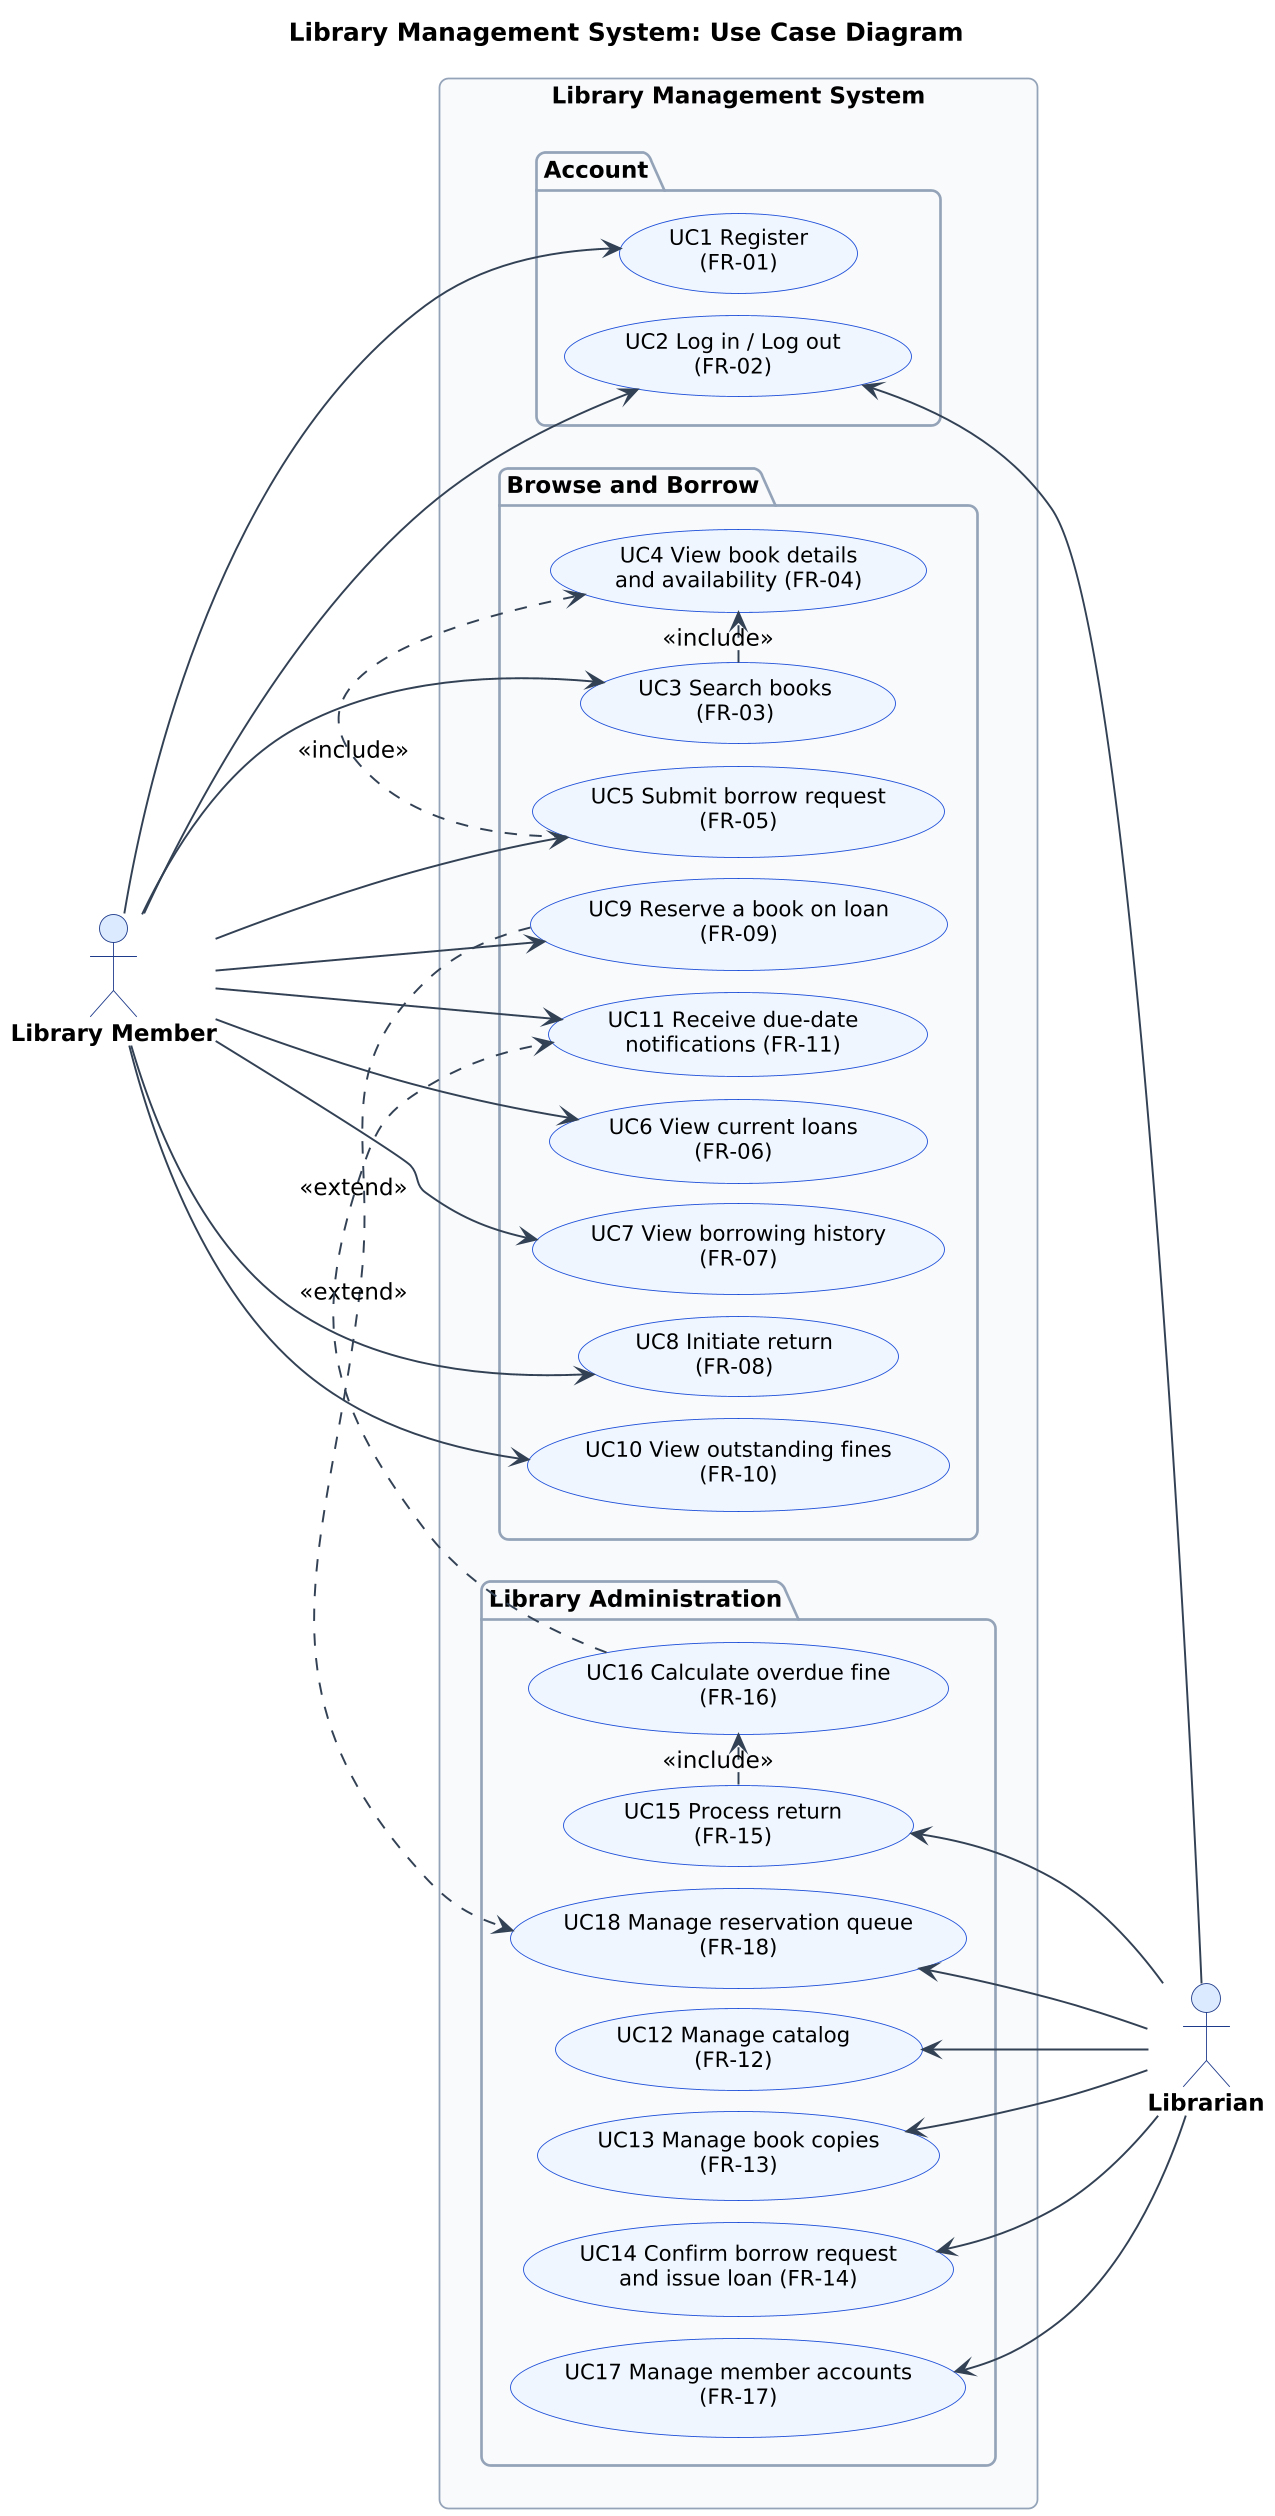

The diagram above was rendered by PlantUML. Its source (embedded in the PNG):
@startuml
!include _style.iuml
title Library Management System: Use Case Diagram
left to right direction
skinparam nodesep 12
skinparam ranksep 90

actor "Library Member" as M
actor "Librarian" as L

rectangle "Library Management System" {
  package "Account" {
    usecase "UC1 Register\n(FR-01)" as UC1
    usecase "UC2 Log in / Log out\n(FR-02)" as UC2
  }
  package "Browse and Borrow" {
    usecase "UC3 Search books\n(FR-03)" as UC3
    usecase "UC4 View book details\nand availability (FR-04)" as UC4
    usecase "UC5 Submit borrow request\n(FR-05)" as UC5
    usecase "UC6 View current loans\n(FR-06)" as UC6
    usecase "UC7 View borrowing history\n(FR-07)" as UC7
    usecase "UC8 Initiate return\n(FR-08)" as UC8
    usecase "UC9 Reserve a book on loan\n(FR-09)" as UC9
    usecase "UC10 View outstanding fines\n(FR-10)" as UC10
    usecase "UC11 Receive due-date\nnotifications (FR-11)" as UC11
  }
  package "Library Administration" {
    usecase "UC12 Manage catalog\n(FR-12)" as UC12
    usecase "UC13 Manage book copies\n(FR-13)" as UC13
    usecase "UC14 Confirm borrow request\nand issue loan (FR-14)" as UC14
    usecase "UC15 Process return\n(FR-15)" as UC15
    usecase "UC16 Calculate overdue fine\n(FR-16)" as UC16
    usecase "UC17 Manage member accounts\n(FR-17)" as UC17
    usecase "UC18 Manage reservation queue\n(FR-18)" as UC18
  }
}

M --> UC1
M --> UC2
M --> UC3
M --> UC5
M --> UC6
M --> UC7
M --> UC8
M --> UC9
M --> UC10
M --> UC11
UC2 <-- L
UC12 <-- L
UC13 <-- L
UC14 <-- L
UC15 <-- L
UC17 <-- L
UC18 <-- L

UC3 .> UC4 : <<include>>
UC5 .> UC4 : <<include>>
UC15 .> UC16 : <<include>>
UC9 .> UC18 : <<extend>>
UC16 .> UC11 : <<extend>>
@enduml